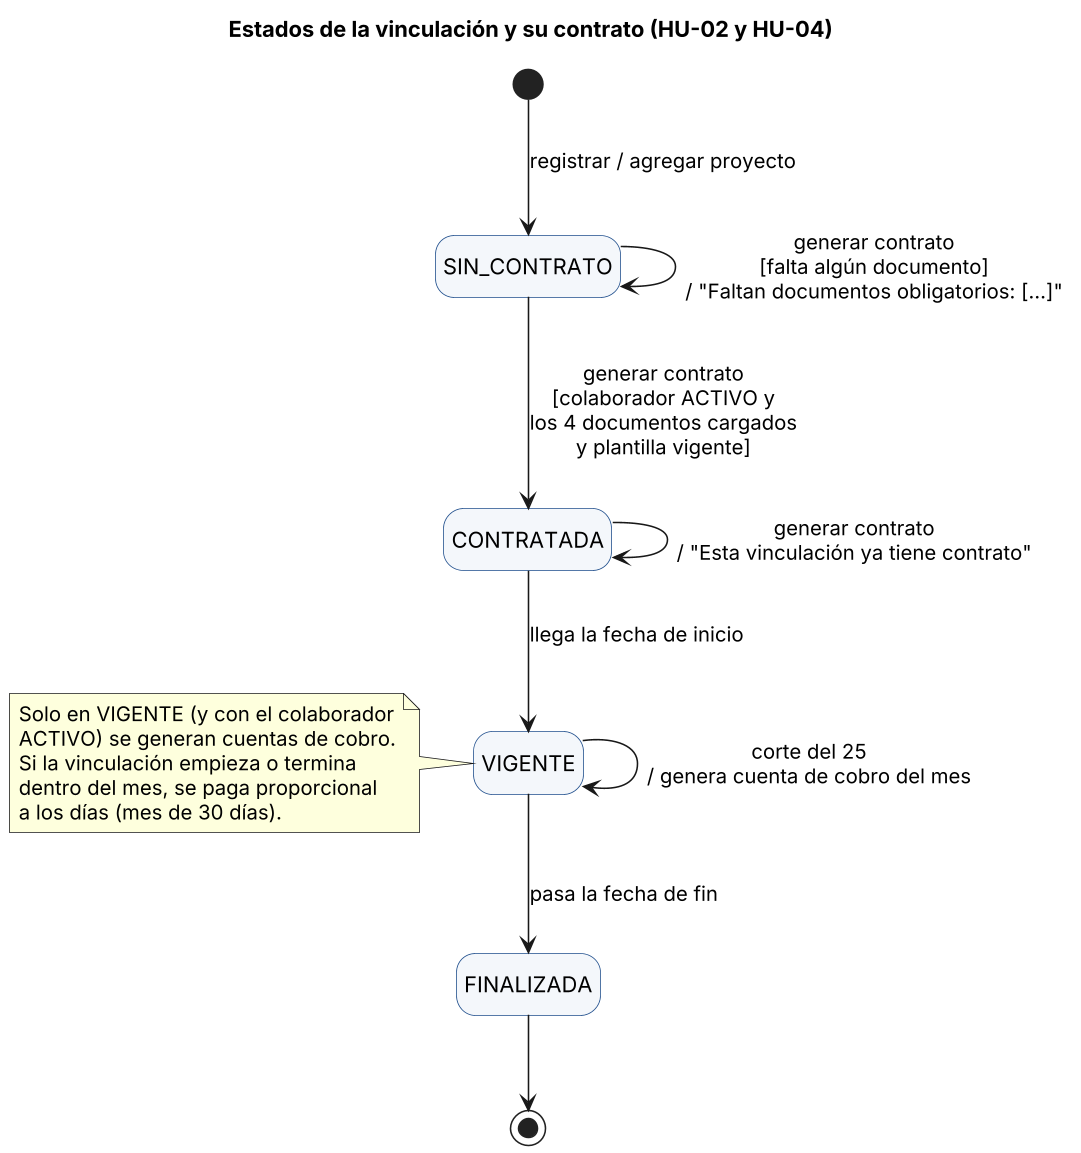

The diagram above was rendered by PlantUML. Its source (embedded in the PNG):
@startuml
skinparam dpi 150
skinparam defaultFontName Arial
skinparam shadowing false
hide empty description
skinparam state {
  BackgroundColor #F4F7FB
  BorderColor #1F4E8C
}
title Estados de la vinculación y su contrato (HU-02 y HU-04)
[*] --> SIN_CONTRATO : registrar / agregar proyecto
SIN_CONTRATO --> CONTRATADA : generar contrato\n[colaborador ACTIVO y\nlos 4 documentos cargados\ny plantilla vigente]
SIN_CONTRATO --> SIN_CONTRATO : generar contrato\n[falta algún documento]\n/ "Faltan documentos obligatorios: [...]"
CONTRATADA --> CONTRATADA : generar contrato\n/ "Esta vinculación ya tiene contrato"
CONTRATADA --> VIGENTE : llega la fecha de inicio
VIGENTE --> VIGENTE : corte del 25\n/ genera cuenta de cobro del mes
VIGENTE --> FINALIZADA : pasa la fecha de fin
FINALIZADA --> [*]
note left of VIGENTE
  Solo en VIGENTE (y con el colaborador
  ACTIVO) se generan cuentas de cobro.
  Si la vinculación empieza o termina
  dentro del mes, se paga proporcional
  a los días (mes de 30 días).
end note
@enduml